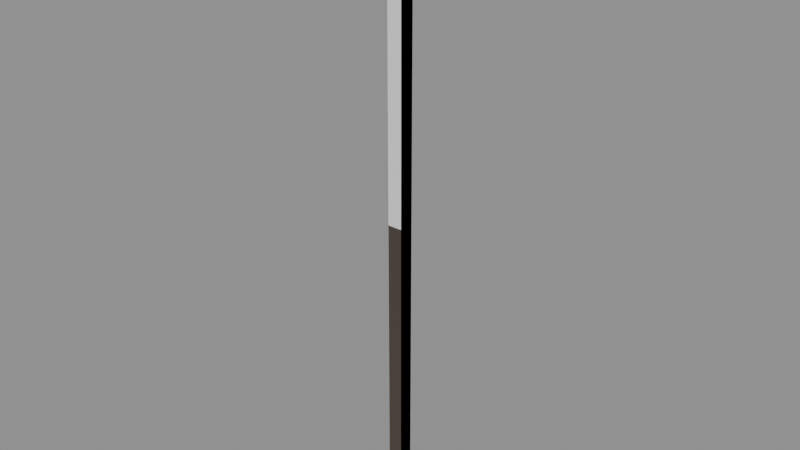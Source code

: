 # Source: pole.blend  (saved by Blender 5.3.31; exported with 4.5.12 LTS)
import bpy
from mathutils import Matrix  # noqa: F401  (used for matrix-valued properties, if any)

bpy.ops.wm.read_factory_settings(use_empty=True)
scene = bpy.context.scene
scene.name = 'Scene'

# ---- collections
col_solids = bpy.data.collections.new('solids'); scene.collection.children.link(col_solids)

# ---- materials (node trees are filled in below, after node groups)
mat_4a4038 = bpy.data.materials.new('#4a4038')
mat_4a4038.use_backface_culling = True
mat_4a4038.diffuse_color = (0.06848, 0.05127, 0.03955, 1.0)
mat_b8b4a8 = bpy.data.materials.new('#b8b4a8')
mat_b8b4a8.use_backface_culling = True
mat_b8b4a8.diffuse_color = (0.4793, 0.4564, 0.3916, 1.0)

# ---- material node trees
mat_4a4038.use_nodes = True; mat_4a4038.node_tree.nodes.clear()
_N = mat_4a4038.node_tree.nodes; _L = mat_4a4038.node_tree.links
n0 = _N.new('ShaderNodeBsdfPrincipled'); n0.name = 'Principled BSDF'; n0.location = (-200, 100)
n0.inputs[0].default_value = (0.06848, 0.05127, 0.03955, 1.0)
n0.inputs[2].default_value = 0.9
n0.inputs[10].default_value = 0.005
n1 = _N.new('ShaderNodeOutputMaterial'); n1.name = 'Material Output'; n1.location = (200, 100)
_L.new(n0.outputs[0], n1.inputs[0])
n1.is_active_output = True
mat_b8b4a8.use_nodes = True; mat_b8b4a8.node_tree.nodes.clear()
_N = mat_b8b4a8.node_tree.nodes; _L = mat_b8b4a8.node_tree.links
n0 = _N.new('ShaderNodeBsdfPrincipled'); n0.name = 'Principled BSDF'; n0.location = (-200, 100)
n0.inputs[0].default_value = (0.4793, 0.4564, 0.3916, 1.0)
n0.inputs[2].default_value = 0.9
n0.inputs[10].default_value = 0.005
n1 = _N.new('ShaderNodeOutputMaterial'); n1.name = 'Material Output'; n1.location = (200, 100)
_L.new(n0.outputs[0], n1.inputs[0])
n1.is_active_output = True

# ---- meshes
me_00__4a4038 = bpy.data.meshes.new('00_#4a4038')
me_00__4a4038.from_pydata([(-0.09, 0.09, 0.0), (-0.09, -0.09, 0.0), (-0.09, 0.09, 7.4), (-0.09, -0.09, 7.4), (0.09, 0.09, 0.0), (0.09, -0.09, 0.0), (0.09, 0.09, 7.4), (0.09, -0.09, 7.4)], [], [(0, 1, 3, 2), (2, 3, 7, 6), (6, 7, 5, 4), (4, 5, 1, 0), (2, 6, 4, 0), (7, 3, 1, 5)])
me_00__4a4038.materials.append(mat_4a4038)
me_00__4a4038.update()
me_01__4a4038_r320 = bpy.data.meshes.new('01_#4a4038_r320')
me_01__4a4038_r320.from_pydata([(-0.75, 0.05, 6.85), (-0.75, -0.05, 6.85), (-0.75, 0.05, 6.95), (-0.75, -0.05, 6.95), (0.75, 0.05, 6.85), (0.75, -0.05, 6.85), (0.75, 0.05, 6.95), (0.75, -0.05, 6.95)], [], [(0, 1, 3, 2), (2, 3, 7, 6), (6, 7, 5, 4), (4, 5, 1, 0), (2, 6, 4, 0), (7, 3, 1, 5)])
me_01__4a4038_r320.materials.append(mat_4a4038)
me_01__4a4038_r320.update()
me_02__b8b4a8_noshadow_r110 = bpy.data.meshes.new('02_#b8b4a8_noshadow_r110')
me_02__b8b4a8_noshadow_r110.from_pydata([(-0.69, 0.04, 6.94), (-0.69, -0.04, 6.94), (-0.69, 0.04, 7.1), (-0.69, -0.04, 7.1), (-0.61, 0.04, 6.94), (-0.61, -0.04, 6.94), (-0.61, 0.04, 7.1), (-0.61, -0.04, 7.1), (0.61, 0.04, 6.94), (0.61, -0.04, 6.94), (0.61, 0.04, 7.1), (0.61, -0.04, 7.1), (0.69, 0.04, 6.94), (0.69, -0.04, 6.94), (0.69, 0.04, 7.1), (0.69, -0.04, 7.1)], [], [(0, 1, 3, 2), (2, 3, 7, 6), (6, 7, 5, 4), (4, 5, 1, 0), (2, 6, 4, 0), (7, 3, 1, 5), (8, 9, 11, 10), (10, 11, 15, 14), (14, 15, 13, 12), (12, 13, 9, 8), (10, 14, 12, 8), (15, 11, 9, 13)])
me_02__b8b4a8_noshadow_r110.materials.append(mat_b8b4a8)
me_02__b8b4a8_noshadow_r110.update()
me_solid = bpy.data.meshes.new('solid')
me_solid.from_pydata([(-0.5, -0.5, -0.5), (-0.5, -0.5, 0.5), (-0.5, 0.5, -0.5), (-0.5, 0.5, 0.5), (0.5, -0.5, -0.5), (0.5, -0.5, 0.5), (0.5, 0.5, -0.5), (0.5, 0.5, 0.5)], [], [(0, 1, 3, 2), (2, 3, 7, 6), (6, 7, 5, 4), (4, 5, 1, 0), (2, 6, 4, 0), (7, 3, 1, 5)])
me_solid.update()

# ---- objects
ob_00__4a4038 = bpy.data.objects.new('00_#4a4038', me_00__4a4038)
ob_01__4a4038_r320 = bpy.data.objects.new('01_#4a4038_r320', me_01__4a4038_r320)
ob_02__b8b4a8_noshadow_r110 = bpy.data.objects.new('02_#b8b4a8_noshadow_r110', me_02__b8b4a8_noshadow_r110)
ob_solid = bpy.data.objects.new('solid', me_solid)

# ---- transforms, parenting, visibility, modifiers, constraints
ob_00__4a4038.location = (0.0, 0.0, 0.0)
ob_01__4a4038_r320.location = (0.0, 0.0, 0.0)
ob_02__b8b4a8_noshadow_r110.location = (0.0, 0.0, 0.0)
ob_solid.location = (0.0, 0.0, 3.7)
ob_solid.rotation_euler = (1.571, -0.0, 0.0)
ob_solid.scale = (0.18, 7.4, 0.18)
ob_solid.display_type = 'WIRE'

# ---- collection membership
scene.collection.objects.link(ob_00__4a4038)
scene.collection.objects.link(ob_01__4a4038_r320)
scene.collection.objects.link(ob_02__b8b4a8_noshadow_r110)
col_solids.objects.link(ob_solid)

# ---- scene / render settings (as saved in the file)
scene.frame_start = 1; scene.frame_end = 250; scene.frame_set(1)
scene.render.engine = 'BLENDER_EEVEE_NEXT'
scene.render.bake_bias = 0.0
scene.render.bake_samples = 0
scene.render.compositor_device = 'GPU'
scene.eevee.use_volume_custom_range = False
scene.eevee.fast_gi_thickness_near = 0.1
scene.eevee.fast_gi_thickness_far = 0.0
scene.eevee.ray_tracing_options.screen_trace_thickness = 0.1
bpy.context.view_layer.update()

# ---- added for rendering (the .blend has no active camera and no usable light): camera, sun + grey world if the file has none
cam_auto = bpy.data.cameras.new('AutoCamera')
cam_auto.lens = 50.0
cam_auto.sensor_width = 36.0
cam_auto.clip_end = 1000.0
ob_auto_camera = bpy.data.objects.new('AutoCamera', cam_auto)
scene.collection.objects.link(ob_auto_camera)
ob_auto_camera.location = (6.98789, -8.38547, 9.29031)
ob_auto_camera.rotation_euler = (1.09748, -7.21219e-08, 0.694738)
scene.camera = ob_auto_camera
light_auto_sun = bpy.data.lights.new('AutoSun', 'SUN')
light_auto_sun.energy = 3.0
light_auto_sun.angle = 0.0523599
ob_auto_sun = bpy.data.objects.new('AutoSun', light_auto_sun)
scene.collection.objects.link(ob_auto_sun)
ob_auto_sun.rotation_euler = (0.872665, 0.174533, 0.523599)
if scene.world is None:
    world_auto = bpy.data.worlds.new('AutoWorld')
    world_auto.color = (0.3, 0.3, 0.3)
    scene.world = world_auto
bpy.context.view_layer.update()
